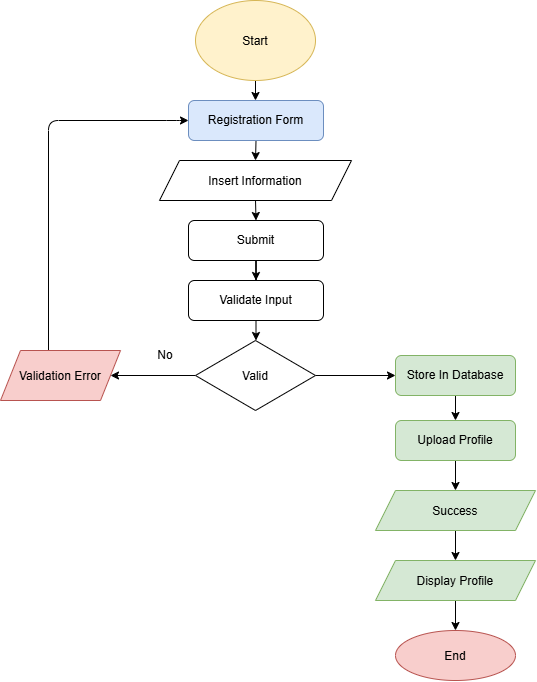

The diagram above was exported from draw.io. Its source (the exported page's mxGraphModel, read from the mxfile embedded in the PNG):
<mxGraphModel dx="1030" dy="574" grid="1" gridSize="10" guides="1" tooltips="1" connect="1" arrows="1" fold="1" page="1" pageScale="1" pageWidth="850" pageHeight="1100" math="0" shadow="0">
  <root>
    <mxCell id="0" />
    <mxCell id="1" parent="0" />
    <mxCell id="BCwFMIm0fS-wps8XKiTL-3" edge="1" parent="1" source="BCwFMIm0fS-wps8XKiTL-1" style="edgeStyle=orthogonalEdgeStyle;rounded=0;orthogonalLoop=1;jettySize=auto;html=1;" target="BCwFMIm0fS-wps8XKiTL-2" value="">
      <mxGeometry relative="1" as="geometry" />
    </mxCell>
    <mxCell id="BCwFMIm0fS-wps8XKiTL-1" parent="1" style="ellipse;whiteSpace=wrap;html=1;shapeInside=1;fillColor=#fff2cc;strokeColor=#d6b656;" value="Start" vertex="1">
      <mxGeometry height="80" width="120" x="365" y="100" as="geometry" />
    </mxCell>
    <mxCell id="BCwFMIm0fS-wps8XKiTL-5" edge="1" parent="1" source="BCwFMIm0fS-wps8XKiTL-2" style="edgeStyle=orthogonalEdgeStyle;rounded=0;orthogonalLoop=1;jettySize=auto;html=1;exitX=0.5;exitY=1;exitDx=0;exitDy=0;entryX=0.5;entryY=0;entryDx=0;entryDy=0;" target="BCwFMIm0fS-wps8XKiTL-4">
      <mxGeometry relative="1" as="geometry" />
    </mxCell>
    <mxCell id="BCwFMIm0fS-wps8XKiTL-2" parent="1" style="rounded=1;whiteSpace=wrap;html=1;fillColor=#dae8fc;strokeColor=#6c8ebf;" value="Registration Form" vertex="1">
      <mxGeometry height="40" width="135" x="358" y="200" as="geometry" />
    </mxCell>
    <mxCell id="BCwFMIm0fS-wps8XKiTL-7" edge="1" parent="1" source="BCwFMIm0fS-wps8XKiTL-4" style="edgeStyle=orthogonalEdgeStyle;rounded=0;orthogonalLoop=1;jettySize=auto;html=1;exitX=0.5;exitY=1;exitDx=0;exitDy=0;entryX=0.5;entryY=0;entryDx=0;entryDy=0;" target="BCwFMIm0fS-wps8XKiTL-6">
      <mxGeometry relative="1" as="geometry" />
    </mxCell>
    <mxCell id="BCwFMIm0fS-wps8XKiTL-4" parent="1" style="shape=parallelogram;perimeter=parallelogramPerimeter;whiteSpace=wrap;html=1;shapeInside=1;fixedSize=1;" value="Insert Information" vertex="1">
      <mxGeometry height="40" width="192" x="329" y="260" as="geometry" />
    </mxCell>
    <mxCell id="BCwFMIm0fS-wps8XKiTL-9" edge="1" parent="1" source="BCwFMIm0fS-wps8XKiTL-6" style="edgeStyle=orthogonalEdgeStyle;rounded=0;orthogonalLoop=1;jettySize=auto;html=1;" target="BCwFMIm0fS-wps8XKiTL-8" value="">
      <mxGeometry relative="1" as="geometry" />
    </mxCell>
    <mxCell id="BCwFMIm0fS-wps8XKiTL-6" parent="1" style="rounded=1;whiteSpace=wrap;html=1;" value="Submit" vertex="1">
      <mxGeometry height="40" width="135" x="358" y="320" as="geometry" />
    </mxCell>
    <mxCell id="BCwFMIm0fS-wps8XKiTL-11" edge="1" parent="1" source="BCwFMIm0fS-wps8XKiTL-8" style="edgeStyle=orthogonalEdgeStyle;rounded=0;orthogonalLoop=1;jettySize=auto;html=1;" target="BCwFMIm0fS-wps8XKiTL-10" value="">
      <mxGeometry relative="1" as="geometry" />
    </mxCell>
    <mxCell id="BCwFMIm0fS-wps8XKiTL-8" parent="1" style="rounded=1;whiteSpace=wrap;html=1;" value="Validate Input" vertex="1">
      <mxGeometry height="40" width="135" x="358" y="380" as="geometry" />
    </mxCell>
    <mxCell id="BCwFMIm0fS-wps8XKiTL-15" edge="1" parent="1" source="BCwFMIm0fS-wps8XKiTL-10" style="edgeStyle=orthogonalEdgeStyle;rounded=0;orthogonalLoop=1;jettySize=auto;html=1;" target="BCwFMIm0fS-wps8XKiTL-14" value="">
      <mxGeometry relative="1" as="geometry" />
    </mxCell>
    <mxCell id="BCwFMIm0fS-wps8XKiTL-21" edge="1" parent="1" source="BCwFMIm0fS-wps8XKiTL-10" style="edgeStyle=orthogonalEdgeStyle;rounded=0;orthogonalLoop=1;jettySize=auto;html=1;" target="BCwFMIm0fS-wps8XKiTL-20" value="">
      <mxGeometry relative="1" as="geometry" />
    </mxCell>
    <mxCell id="BCwFMIm0fS-wps8XKiTL-10" parent="1" style="rhombus;whiteSpace=wrap;html=1;shapeInside=1;" value="Valid" vertex="1">
      <mxGeometry height="70" width="120" x="365" y="440" as="geometry" />
    </mxCell>
    <mxCell id="BCwFMIm0fS-wps8XKiTL-16" edge="1" parent="1" style="edgeStyle=orthogonalEdgeStyle;rounded=1;orthogonalLoop=1;jettySize=auto;html=1;curved=0;">
      <mxGeometry relative="1" as="geometry">
        <Array as="points">
          <mxPoint x="218" y="220" />
          <mxPoint x="346" y="220" />
        </Array>
        <mxPoint x="218" y="450" as="sourcePoint" />
        <mxPoint x="358" y="220" as="targetPoint" />
      </mxGeometry>
    </mxCell>
    <mxCell id="BCwFMIm0fS-wps8XKiTL-14" parent="1" style="shape=parallelogram;perimeter=parallelogramPerimeter;whiteSpace=wrap;html=1;shapeInside=1;fixedSize=1;fillColor=#f8cecc;strokeColor=#b85450;" value="Validation Error" vertex="1">
      <mxGeometry height="50" width="120" x="170" y="450" as="geometry" />
    </mxCell>
    <mxCell id="BCwFMIm0fS-wps8XKiTL-17" parent="1" style="text;html=1;whiteSpace=wrap;strokeColor=none;fillColor=none;align=center;verticalAlign=middle;rounded=0;" value="No" vertex="1">
      <mxGeometry height="30" width="60" x="305" y="440" as="geometry" />
    </mxCell>
    <mxCell id="BCwFMIm0fS-wps8XKiTL-23" edge="1" parent="1" source="BCwFMIm0fS-wps8XKiTL-20" style="edgeStyle=orthogonalEdgeStyle;rounded=0;orthogonalLoop=1;jettySize=auto;html=1;" target="BCwFMIm0fS-wps8XKiTL-22" value="">
      <mxGeometry relative="1" as="geometry" />
    </mxCell>
    <mxCell id="BCwFMIm0fS-wps8XKiTL-20" parent="1" style="rounded=1;whiteSpace=wrap;html=1;fillColor=#d5e8d4;strokeColor=#82b366;" value="Store In Database" vertex="1">
      <mxGeometry height="40" width="120" x="565" y="455" as="geometry" />
    </mxCell>
    <mxCell id="BCwFMIm0fS-wps8XKiTL-27" edge="1" parent="1" source="BCwFMIm0fS-wps8XKiTL-22" style="edgeStyle=orthogonalEdgeStyle;rounded=0;orthogonalLoop=1;jettySize=auto;html=1;entryX=0.5;entryY=0;entryDx=0;entryDy=0;" target="BCwFMIm0fS-wps8XKiTL-26">
      <mxGeometry relative="1" as="geometry" />
    </mxCell>
    <mxCell id="BCwFMIm0fS-wps8XKiTL-22" parent="1" style="rounded=1;whiteSpace=wrap;html=1;fillColor=#d5e8d4;strokeColor=#82b366;" value="Upload Profile" vertex="1">
      <mxGeometry height="40" width="120" x="565" y="520" as="geometry" />
    </mxCell>
    <mxCell id="BCwFMIm0fS-wps8XKiTL-29" edge="1" parent="1" source="BCwFMIm0fS-wps8XKiTL-26" style="edgeStyle=orthogonalEdgeStyle;rounded=0;orthogonalLoop=1;jettySize=auto;html=1;" target="BCwFMIm0fS-wps8XKiTL-28" value="">
      <mxGeometry relative="1" as="geometry" />
    </mxCell>
    <mxCell id="BCwFMIm0fS-wps8XKiTL-26" parent="1" style="shape=parallelogram;perimeter=parallelogramPerimeter;whiteSpace=wrap;html=1;shapeInside=1;fixedSize=1;fillColor=#d5e8d4;strokeColor=#82b366;" value="Success" vertex="1">
      <mxGeometry height="40" width="160" x="545" y="590" as="geometry" />
    </mxCell>
    <mxCell id="BCwFMIm0fS-wps8XKiTL-33" edge="1" parent="1" source="BCwFMIm0fS-wps8XKiTL-28" style="edgeStyle=orthogonalEdgeStyle;rounded=0;orthogonalLoop=1;jettySize=auto;html=1;" target="BCwFMIm0fS-wps8XKiTL-32">
      <mxGeometry relative="1" as="geometry" />
    </mxCell>
    <mxCell id="BCwFMIm0fS-wps8XKiTL-28" parent="1" style="shape=parallelogram;perimeter=parallelogramPerimeter;whiteSpace=wrap;html=1;shapeInside=1;fixedSize=1;fillColor=#d5e8d4;strokeColor=#82b366;" value="Display Profile" vertex="1">
      <mxGeometry height="40" width="160" x="545" y="660" as="geometry" />
    </mxCell>
    <mxCell id="BCwFMIm0fS-wps8XKiTL-32" parent="1" style="ellipse;whiteSpace=wrap;html=1;shapeInside=1;fillColor=#f8cecc;strokeColor=#b85450;" value="End" vertex="1">
      <mxGeometry height="50" width="120" x="565" y="730" as="geometry" />
    </mxCell>
  </root>
</mxGraphModel>